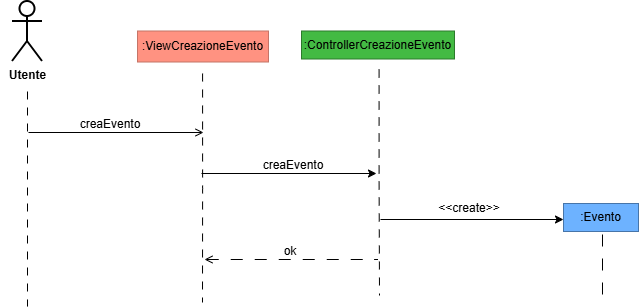

The diagram above was exported from draw.io. Its source (the exported page's mxGraphModel, read from the mxfile embedded in the PNG):
<mxGraphModel dx="1075" dy="622" grid="0" gridSize="10" guides="1" tooltips="1" connect="1" arrows="1" fold="1" page="1" pageScale="1" pageWidth="827" pageHeight="1169" math="0" shadow="0">
  <root>
    <mxCell id="0" />
    <mxCell id="1" parent="0" />
    <mxCell id="myqrpYDI0jb5zl0JM3gA-1" connectable="0" parent="1" style="group" value="" vertex="1">
      <mxGeometry height="90" width="60" x="78" y="26" as="geometry" />
    </mxCell>
    <mxCell id="myqrpYDI0jb5zl0JM3gA-2" edge="1" parent="myqrpYDI0jb5zl0JM3gA-1" style="edgeStyle=orthogonalEdgeStyle;rounded=0;orthogonalLoop=1;jettySize=auto;html=1;dashed=1;dashPattern=8 8;endArrow=none;endFill=0;strokeWidth=1;">
      <mxGeometry relative="1" as="geometry">
        <mxPoint x="27" y="90" as="sourcePoint" />
        <mxPoint x="27" y="305" as="targetPoint" />
      </mxGeometry>
    </mxCell>
    <mxCell id="myqrpYDI0jb5zl0JM3gA-3" parent="myqrpYDI0jb5zl0JM3gA-1" style="shape=umlActor;verticalLabelPosition=bottom;verticalAlign=top;html=1;outlineConnect=0;strokeWidth=2;strokeColor=light-dark(#000000,#000000);fillColor=none;" value="&lt;b&gt;Utente&lt;/b&gt;" vertex="1">
      <mxGeometry height="60" width="30" x="12" as="geometry" />
    </mxCell>
    <mxCell id="myqrpYDI0jb5zl0JM3gA-4" parent="1" style="html=1;whiteSpace=wrap;strokeColor=light-dark(#c57467, #a84a3c);fillColor=#FF9281;" value=":ViewCreazioneEvento" vertex="1">
      <mxGeometry height="31" width="131" x="215" y="55.5" as="geometry" />
    </mxCell>
    <mxCell id="myqrpYDI0jb5zl0JM3gA-5" edge="1" parent="1" style="edgeStyle=orthogonalEdgeStyle;rounded=0;orthogonalLoop=1;jettySize=auto;html=1;dashed=1;dashPattern=8 8;endArrow=none;endFill=0;strokeWidth=1;">
      <mxGeometry relative="1" as="geometry">
        <mxPoint x="280.0799999999999" y="98" as="sourcePoint" />
        <mxPoint x="280" y="327" as="targetPoint" />
      </mxGeometry>
    </mxCell>
    <mxCell id="myqrpYDI0jb5zl0JM3gA-6" parent="1" style="html=1;whiteSpace=wrap;strokeColor=light-dark(#2C7A2C,#A84A3C);fillColor=#43BA43;" value=":ControllerCreazioneEvento" vertex="1">
      <mxGeometry height="28" width="153" x="379" y="55.5" as="geometry" />
    </mxCell>
    <mxCell id="myqrpYDI0jb5zl0JM3gA-7" edge="1" parent="1" style="edgeStyle=orthogonalEdgeStyle;rounded=0;orthogonalLoop=1;jettySize=auto;html=1;dashed=1;dashPattern=8 8;endArrow=none;endFill=0;strokeWidth=1;">
      <mxGeometry relative="1" as="geometry">
        <mxPoint x="456.5799999999999" y="94" as="sourcePoint" />
        <mxPoint x="457" y="320" as="targetPoint" />
      </mxGeometry>
    </mxCell>
    <mxCell id="myqrpYDI0jb5zl0JM3gA-8" edge="1" parent="1" style="endArrow=open;html=1;rounded=0;endFill=0;" value="">
      <mxGeometry height="50" relative="1" width="50" as="geometry">
        <mxPoint x="106" y="157" as="sourcePoint" />
        <mxPoint x="281" y="157" as="targetPoint" />
      </mxGeometry>
    </mxCell>
    <mxCell id="myqrpYDI0jb5zl0JM3gA-9" edge="1" parent="1" style="endArrow=classic;html=1;rounded=0;" value="">
      <mxGeometry height="50" relative="1" width="50" as="geometry">
        <mxPoint x="279" y="198" as="sourcePoint" />
        <mxPoint x="454" y="198" as="targetPoint" />
      </mxGeometry>
    </mxCell>
    <mxCell id="myqrpYDI0jb5zl0JM3gA-10" parent="1" style="text;html=1;whiteSpace=wrap;strokeColor=none;fillColor=none;align=center;verticalAlign=middle;rounded=0;" value="creaEvento" vertex="1">
      <mxGeometry height="30" width="60" x="158" y="134" as="geometry" />
    </mxCell>
    <mxCell id="myqrpYDI0jb5zl0JM3gA-11" parent="1" style="text;html=1;whiteSpace=wrap;strokeColor=none;fillColor=none;align=center;verticalAlign=middle;rounded=0;" value="creaEvento" vertex="1">
      <mxGeometry height="30" width="60" x="341" y="175" as="geometry" />
    </mxCell>
    <mxCell id="myqrpYDI0jb5zl0JM3gA-12" edge="1" parent="1" style="edgeStyle=none;orthogonalLoop=1;jettySize=auto;html=1;rounded=0;startArrow=open;startFill=0;endArrow=none;endFill=0;dashed=1;dashPattern=12 12;" value="">
      <mxGeometry relative="1" width="100" as="geometry">
        <Array as="points" />
        <mxPoint x="282" y="284" as="sourcePoint" />
        <mxPoint x="455" y="284" as="targetPoint" />
      </mxGeometry>
    </mxCell>
    <mxCell id="myqrpYDI0jb5zl0JM3gA-13" parent="1" style="text;html=1;whiteSpace=wrap;strokeColor=none;fillColor=none;align=center;verticalAlign=middle;rounded=0;" value="ok" vertex="1">
      <mxGeometry height="30" width="60" x="338" y="261" as="geometry" />
    </mxCell>
    <mxCell id="myqrpYDI0jb5zl0JM3gA-14" edge="1" parent="1" style="edgeStyle=orthogonalEdgeStyle;rounded=0;orthogonalLoop=1;jettySize=auto;html=1;dashed=1;dashPattern=12 12;endArrow=none;endFill=0;">
      <mxGeometry relative="1" as="geometry">
        <mxPoint x="680" y="259" as="sourcePoint" />
        <mxPoint x="680" y="324" as="targetPoint" />
      </mxGeometry>
    </mxCell>
    <mxCell id="myqrpYDI0jb5zl0JM3gA-15" parent="1" style="html=1;whiteSpace=wrap;strokeColor=#4775A9;fillColor=#6DB2FF;" value=":Evento" vertex="1">
      <mxGeometry height="28" width="75" x="641" y="228" as="geometry" />
    </mxCell>
    <mxCell id="myqrpYDI0jb5zl0JM3gA-16" edge="1" parent="1" style="endArrow=classic;html=1;rounded=0;" value="">
      <mxGeometry height="50" relative="1" width="50" as="geometry">
        <mxPoint x="458" y="244" as="sourcePoint" />
        <mxPoint x="641" y="244" as="targetPoint" />
      </mxGeometry>
    </mxCell>
    <mxCell id="myqrpYDI0jb5zl0JM3gA-19" parent="1" style="text;html=1;whiteSpace=wrap;strokeColor=none;fillColor=none;align=center;verticalAlign=middle;rounded=0;" value="&amp;lt;&amp;lt;create&amp;gt;&amp;gt;" vertex="1">
      <mxGeometry height="30" width="60" x="517" y="218" as="geometry" />
    </mxCell>
  </root>
</mxGraphModel>